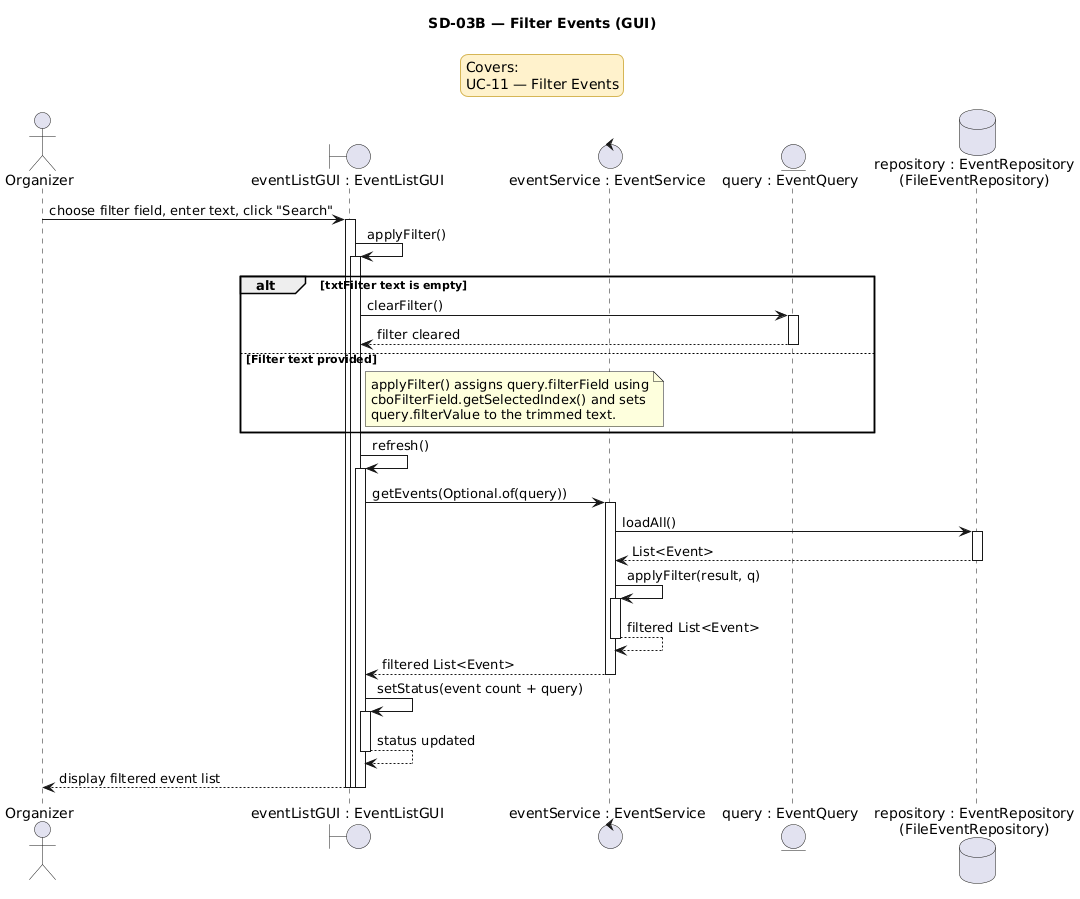

The diagram above was rendered by PlantUML. Its source (embedded in the PNG):
@startuml
title SD-03B — Filter Events (GUI)

<style>
legend {
    BackgroundColor #FFF2CC
    LineColor #D6B656
    FontColor black
}
</style>

legend top center
Covers:
UC-11 — Filter Events
endlegend

actor Organizer
boundary "eventListGUI : EventListGUI" as EventListGUI
control "eventService : EventService" as EventService
entity "query : EventQuery" as EventQuery
database "repository : EventRepository\n(FileEventRepository)" as EventRepository

Organizer -> EventListGUI : choose filter field, enter text, click "Search"
activate EventListGUI
EventListGUI -> EventListGUI : applyFilter()
activate EventListGUI

alt txtFilter text is empty
    EventListGUI -> EventQuery : clearFilter()
    activate EventQuery
    EventQuery --> EventListGUI : filter cleared
    deactivate EventQuery
else Filter text provided
    note right of EventListGUI
    applyFilter() assigns query.filterField using
    cboFilterField.getSelectedIndex() and sets
    query.filterValue to the trimmed text.
    end note
end

EventListGUI -> EventListGUI : refresh()
activate EventListGUI
EventListGUI -> EventService : getEvents(Optional.of(query))
activate EventService
EventService -> EventRepository : loadAll()
activate EventRepository
EventRepository --> EventService : List<Event>
deactivate EventRepository
EventService -> EventService : applyFilter(result, q)
activate EventService
EventService --> EventService : filtered List<Event>
deactivate EventService
EventService --> EventListGUI : filtered List<Event>
deactivate EventService
EventListGUI -> EventListGUI : setStatus(event count + query)
activate EventListGUI
EventListGUI --> EventListGUI : status updated
deactivate EventListGUI
EventListGUI --> Organizer : display filtered event list
deactivate EventListGUI

deactivate EventListGUI
deactivate EventListGUI
@enduml